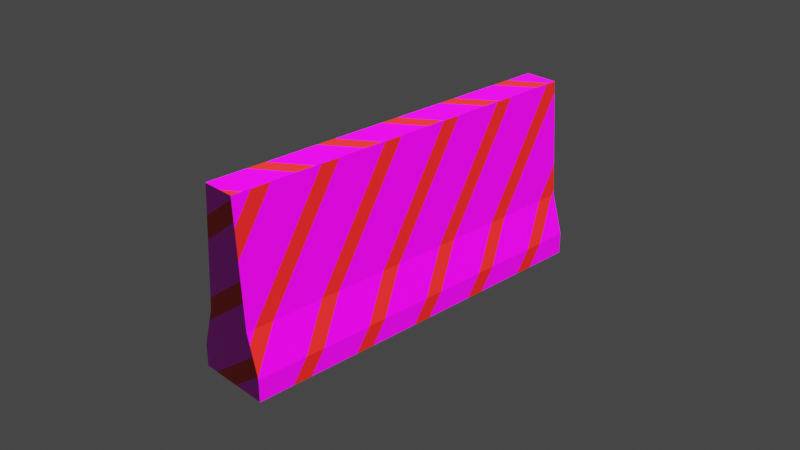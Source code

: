 # Source: testFile.blend  (saved by Blender 2.80.35; exported with 4.5.12 LTS)
import bpy
from mathutils import Matrix  # noqa: F401  (used for matrix-valued properties, if any)

bpy.ops.wm.read_factory_settings(use_empty=True)
scene = bpy.context.scene
scene.name = 'Scene'

# ---- collections
col_collection = bpy.data.collections.new('Collection'); scene.collection.children.link(col_collection)

# ---- images (referenced by path relative to the original .blend; pixels are not part of the script)
import os
ASSET_DIR = os.environ.get("B2B_ASSET_DIR", "")  # directory of the original .blend (textures are referenced by path, not embedded)
HERE = os.path.dirname(os.path.abspath(__file__))  # packed textures are extracted next to this script under _unpacked/

def load_image(name, relpath, width, height, colorspace="sRGB"):
    """Load a texture the original file referenced (path relative to the .blend, or extracted next to this script)."""
    p = next((c for c in (os.path.join(HERE, relpath), os.path.join(ASSET_DIR, relpath)) if relpath and os.path.exists(c)), "")
    if p:
        img = bpy.data.images.load(p, check_existing=True)
        img.name = name
    else:  # same state as the original file: an image datablock whose file is absent (Cycles renders it pink)
        img = bpy.data.images.new(name, width, height)
        img.source = "FILE"
        img.filepath = "//" + (relpath or name)
    img.colorspace_settings.name = colorspace
    return img
img_concrete_wall_02_2k_normal_jpg = load_image('Concrete_wall_02_2K_Normal.jpg', 'Concrete_wall_02_2K_Normal.jpg', 1024, 1024, 'sRGB')
img_concrete_wall_02_2k_base_color_jpg = load_image('Concrete_wall_02_2K_Base_Color.jpg', 'Concrete_wall_02_2K_Base_Color.jpg', 1024, 1024, 'sRGB')
img_concrete_wall_02_2k_roughness_jpg = load_image('Concrete_wall_02_2K_Roughness.jpg', 'Concrete_wall_02_2K_Roughness.jpg', 1024, 1024, 'Non-Color')

# ---- materials (node trees are filled in below, after node groups)
mat_material = bpy.data.materials.new('Material')
mat_material.alpha_threshold = 0.0
mat_material.roughness = 0.5
mat_material.line_color = (0.0, 0.0, 0.0, 1.0)

# ---- material node trees
mat_material.use_nodes = True; mat_material.node_tree.nodes.clear()
_N = mat_material.node_tree.nodes; _L = mat_material.node_tree.links
n0 = _N.new('ShaderNodeTexBrick'); n0.name = 'Brick Texture'; n0.location = (-440, 866)
n0.squash_frequency = 1
n0.offset = 1.0
n0.inputs[1].default_value = (0.8, 0.01059, 0.01059, 1.0)
n0.inputs[2].default_value = (0.0, 0.0, 0.0, 1.0)
n0.inputs[4].default_value = 1.9
n0.inputs[5].default_value = 0.09
n0.inputs[6].default_value = 0.0
n0.inputs[7].default_value = -1.0
n0.inputs[8].default_value = 100.0
n1 = _N.new('ShaderNodeMapping'); n1.name = 'Mapping.001'; n1.location = (-930, 718)
n1.inputs[2].default_value = (0.0, 0.0, -0.8116)
n2 = _N.new('ShaderNodeUVMap'); n2.name = 'UV Map'; n2.location = (-1281, 298)
n2.uv_map = 'UVMap'
n3 = _N.new('ShaderNodeTexImage'); n3.name = 'Image Texture.001'; n3.location = (-329, -207)
n3.image = img_concrete_wall_02_2k_normal_jpg
n4 = _N.new('ShaderNodeTexImage'); n4.name = 'Image Texture.002'; n4.location = (-478, 354)
n4.width = 335
n4.image = img_concrete_wall_02_2k_base_color_jpg
n5 = _N.new('ShaderNodeMapping'); n5.name = 'Mapping'; n5.location = (-973, 327)
n5.inputs[3].default_value = (4.0, 4.0, 4.0)
n6 = _N.new('ShaderNodeTexImage'); n6.name = 'Image Texture'; n6.location = (-357, 70)
n6.image = img_concrete_wall_02_2k_roughness_jpg
n7 = _N.new('ShaderNodeMix'); n7.name = 'Mix.001'; n7.location = (90, 298)
n7.data_type = 'RGBA'
n7.inputs[6].default_value = (0.4036, 0.4036, 0.4036, 1.0)
n8 = _N.new('ShaderNodeMix'); n8.name = 'Mix.002'; n8.location = (17, 542)
n8.data_type = 'RGBA'
n9 = _N.new('ShaderNodeNormalMap'); n9.name = 'Normal Map'; n9.location = (100, -125)
n9.inputs[0].default_value = 0.2
n10 = _N.new('ShaderNodeOutputMaterial'); n10.name = 'Material Output'; n10.location = (694, 408)
n11 = _N.new('ShaderNodeBsdfPrincipled'); n11.name = 'Principled BSDF'; n11.location = (397, 403)
n11.distribution = 'GGX'
n11.subsurface_method = 'BURLEY'
n11.inputs[3].default_value = 1.45
_L.new(n11.outputs[0], n10.inputs[0])
_L.new(n2.outputs[0], n5.inputs[0])
_L.new(n5.outputs[0], n4.inputs[0])
_L.new(n5.outputs[0], n6.inputs[0])
_L.new(n2.outputs[0], n1.inputs[0])
_L.new(n1.outputs[0], n0.inputs[0])
_L.new(n6.outputs[0], n7.inputs[7])
_L.new(n0.outputs[1], n7.inputs[0])
_L.new(n3.outputs[0], n9.inputs[1])
_L.new(n5.outputs[0], n3.inputs[0])
_L.new(n0.outputs[0], n8.inputs[6])
_L.new(n4.outputs[0], n8.inputs[7])
_L.new(n0.outputs[1], n8.inputs[0])
_L.new(n7.outputs[2], n11.inputs[2])
_L.new(n8.outputs[2], n11.inputs[0])
_L.new(n9.outputs[0], n11.inputs[5])
n10.is_active_output = True

# ---- world
world_world = bpy.data.worlds.new('World'); scene.world = world_world
world_world.color = (0.05088, 0.05088, 0.05088)
world_world.use_sun_shadow = False
world_world.sun_shadow_jitter_overblur = 0.0

# ---- cameras
cam_camera = bpy.data.cameras.new('Camera')
cam_camera.clip_end = 100.0
cam_camera.ortho_scale = 7.314
cam_camera.dof.focus_distance = 0.0

# ---- lights
light_light = bpy.data.lights.new('Light', 'SUN')
light_light.transmission_factor = 0.0
light_light.cutoff_distance = 30.0
light_light.angle = 0.1993
light_light.shadow_buffer_clip_start = 1.001
light_light.shadow_soft_size = 0.1
light_light.shadow_cascade_max_distance = 1000.0

# ---- meshes
me_cube = bpy.data.meshes.new('Cube')
me_cube.from_pydata([(0.1864, 2.129, 1.0), (0.411, 2.129, -1.0), (0.1864, -2.129, 1.0), (0.411, -2.129, -1.0), (-0.1864, 2.129, 1.0), (-0.411, 2.129, -1.0), (-0.1864, -2.129, 1.0), (-0.411, -2.129, -1.0), (-0.2767, -2.129, -0.3164), (0.2767, 2.129, -0.3164), (0.2767, -2.129, -0.3164), (-0.2767, 2.129, -0.3164), (0.411, 2.129, -0.7593), (0.411, -2.129, -0.7593), (-0.411, 2.129, -0.7593), (-0.411, -2.129, -0.7593)], [], [(0, 4, 6, 2), (10, 2, 6, 8), (8, 6, 4, 11), (5, 1, 3, 7), (9, 0, 2, 10), (11, 4, 0, 9), (12, 9, 10, 13), (15, 8, 11, 14), (13, 10, 8, 15), (3, 13, 15, 7), (7, 15, 14, 5), (1, 12, 13, 3), (5, 14, 12, 1), (14, 11, 9, 12)])
_uv = me_cube.uv_layers.new(name='UVMap')
_uv.uv.foreach_set('vector', [1.0, 1.0, 0.9383, 1.0, 0.9383, 0.0, 1.0, 0.0, 0.8343, 0.3091, 0.8492, 0.0, 0.911, 0.0, 0.9259, 0.3091, 0.01679, 0.5398, 0.01679, 0.3185, 1.002, 0.3185, 1.002, 0.5398, 0.6662, 0.0, 0.8022, 0.0, 0.8022, 1.0, 0.6662, 1.0, 0.02084, 0.5348, 0.02084, 0.3135, 1.006, 0.3135, 1.006, 0.5348, 0.9032, 0.7787, 0.9181, 0.4696, 0.9799, 0.4696, 0.9948, 0.7787, 0.02084, 0.6114, 0.02084, 0.5348, 1.006, 0.5348, 1.006, 0.6114, 0.01679, 0.6164, 0.01679, 0.5398, 1.002, 0.5398, 1.002, 0.6164, 0.8121, 0.4131, 0.8343, 0.3091, 0.9259, 0.3091, 0.9481, 0.4131, 0.8121, 0.4696, 0.8121, 0.4131, 0.9481, 0.4131, 0.9481, 0.4696, 0.01679, 0.6565, 0.01679, 0.6164, 1.002, 0.6164, 1.002, 0.6565, 0.02084, 0.6515, 0.02084, 0.6114, 1.006, 0.6114, 1.006, 0.6515, 0.881, 0.9392, 0.881, 0.8827, 1.017, 0.8827, 1.017, 0.9392, 0.881, 0.8827, 0.9032, 0.7787, 0.9948, 0.7787, 1.017, 0.8827])
_uv = me_cube.uv_layers.new(name='UVMap.001')
_uv.uv.foreach_set('vector', [0.9854, 1.0, 0.9245, 1.0, 0.9245, 0.0, 0.9854, 0.0, 0.8124, 0.3091, 0.8271, 0.0, 0.8879, 0.0, 0.9026, 0.3091, 0.5431, 1.0, 0.3282, 1.0, 0.3282, 0.0, 0.5431, 0.0, 0.6564, 0.0, 0.7905, 0.0, 0.7905, 1.0, 0.6564, 1.0, 0.2149, 1.0, 1.944e-07, 1.0, 0.0, 1.679e-07, 0.2149, 5.598e-08, 0.8124, 0.7787, 0.8271, 0.4696, 0.8879, 0.4696, 0.9026, 0.7787, 0.2892, 1.0, 0.2149, 1.0, 0.2149, 5.598e-08, 0.2892, 5.598e-08, 0.6174, 1.0, 0.5431, 1.0, 0.5431, 0.0, 0.6174, 0.0, 0.7905, 0.4131, 0.8124, 0.3091, 0.9026, 0.3091, 0.9245, 0.4131, 0.7905, 0.4696, 0.7905, 0.4131, 0.9245, 0.4131, 0.9245, 0.4696, 0.6564, 1.0, 0.6174, 1.0, 0.6174, 0.0, 0.6564, 0.0, 0.3282, 1.0, 0.2892, 1.0, 0.2892, 5.598e-08, 0.3282, 0.0, 0.7905, 0.9392, 0.7905, 0.8827, 0.9245, 0.8827, 0.9245, 0.9392, 0.7905, 0.8827, 0.8124, 0.7787, 0.9026, 0.7787, 0.9245, 0.8827])
_uv.active_render = True
me_cube.materials.append(mat_material)
me_cube.use_remesh_preserve_volume = False
me_cube.use_remesh_preserve_attributes = False
me_cube.use_mirror_vertex_groups = False
me_cube.update()

# ---- objects
ob_cube = bpy.data.objects.new('Cube', me_cube)
ob_light = bpy.data.objects.new('Light', light_light)
ob_camera = bpy.data.objects.new('Camera', cam_camera)

# ---- transforms, parenting, visibility, modifiers, constraints
ob_cube.location = (0.0, 0.0, 0.0)
ob_cube.lock_rotations_4d = False
ob_cube.empty_display_type = 'ARROWS'
ob_cube.lineart.crease_threshold = 0.0
ob_light.location = (4.076, 1.005, 5.904)
ob_light.rotation_euler = (0.6503, 0.05522, 1.866)
ob_light.lock_rotations_4d = False
ob_light.empty_display_type = 'ARROWS'
ob_light.color = (0.0, 0.0, 0.0, 0.0)
ob_light.lineart.crease_threshold = 0.0
ob_camera.location = (7.359, -6.926, 4.958)
ob_camera.rotation_euler = (1.109, 0.0, 0.8149)
ob_camera.lock_rotations_4d = False
ob_camera.empty_display_type = 'ARROWS'
ob_camera.color = (0.0, 0.0, 0.0, 0.0)
ob_camera.display_type = 'WIRE'
ob_camera.lineart.crease_threshold = 0.0

# ---- collection membership
col_collection.objects.link(ob_cube)
col_collection.objects.link(ob_light)
col_collection.objects.link(ob_camera)

# ---- scene / render settings (as saved in the file)
scene.camera = ob_camera
scene.frame_start = 1; scene.frame_end = 250; scene.frame_set(78)
scene.render.engine = 'CYCLES'
scene.cycles.use_denoising = False
scene.cycles.samples = 1
scene.cycles.sampling_pattern = 'TABULATED_SOBOL'
scene.cycles.use_adaptive_sampling = False
scene.cycles.use_light_tree = False
scene.cycles.bake_type = 'DIFFUSE'
scene.view_settings.view_transform = 'Filmic'
bpy.context.view_layer.update()
